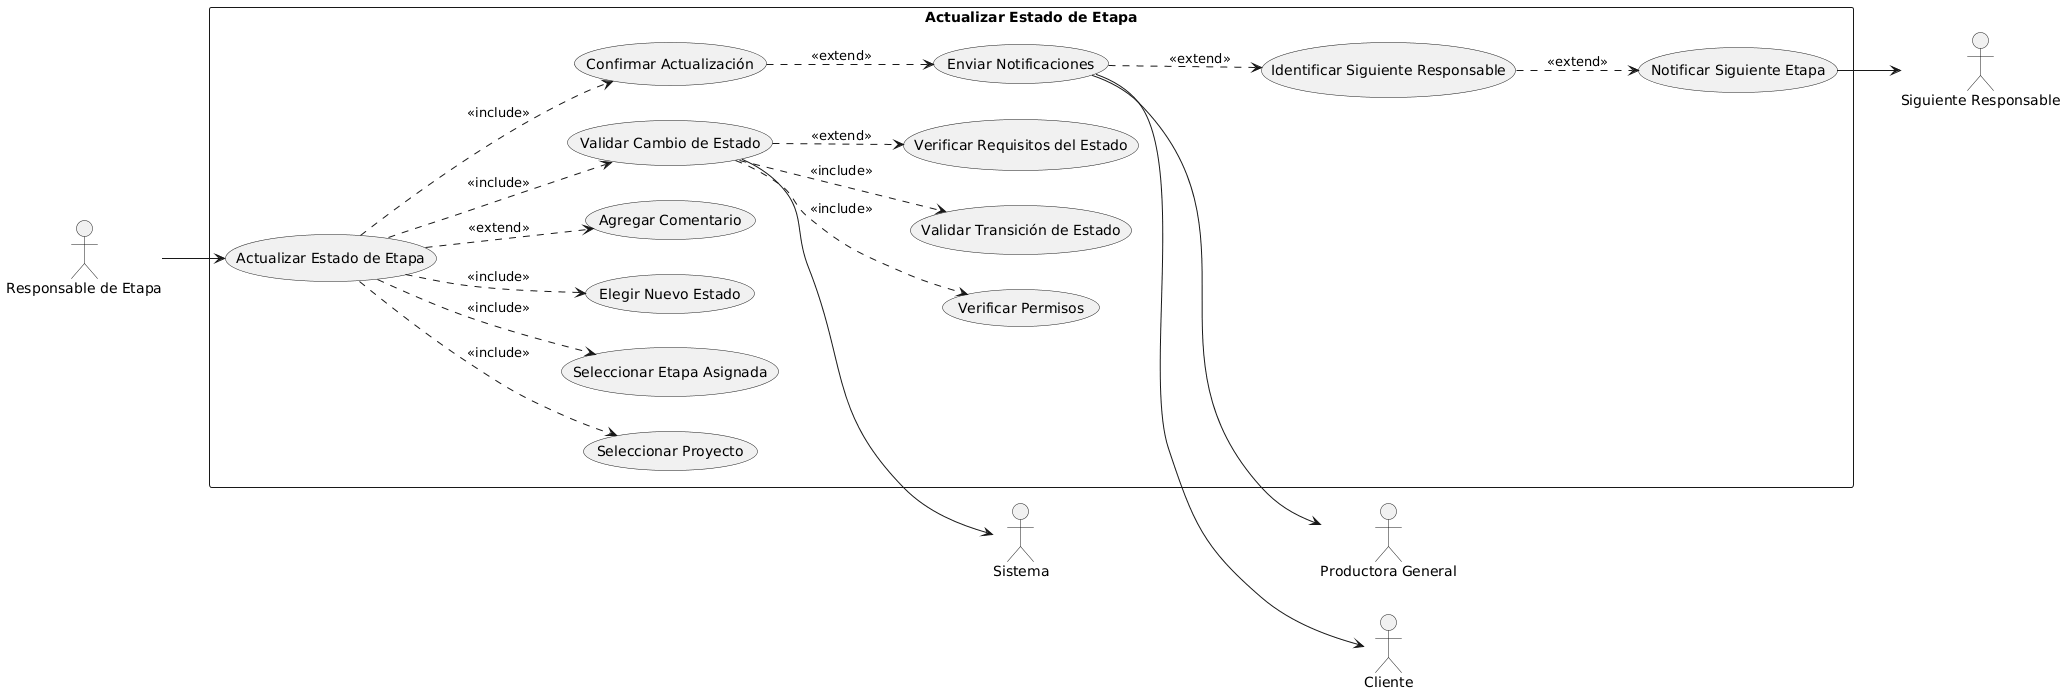

The diagram above was rendered by PlantUML. Its source (embedded in the PNG):
@startuml
left to right direction
actor "Responsable de Etapa" as RE
actor "Siguiente Responsable" as RE_SIG
actor "Productora General" as PG
actor "Cliente" as CLI
actor "Sistema" as SYS

rectangle "Actualizar Estado de Etapa" {
  
    usecase "Actualizar Estado de Etapa" as UC1
    usecase "Seleccionar Proyecto" as UC1a
    usecase "Seleccionar Etapa Asignada" as UC1b
    usecase "Elegir Nuevo Estado" as UC1c
    usecase "Agregar Comentario" as UC1d
    
    usecase "Validar Cambio de Estado" as UC2
    usecase "Verificar Permisos" as UC2a
    usecase "Validar Transición de Estado" as UC2b
    usecase "Verificar Requisitos del Estado" as UC2c
    
    usecase "Confirmar Actualización" as UC3
    
    usecase "Enviar Notificaciones" as UC4
    usecase "Identificar Siguiente Responsable" as UC4a
    usecase "Notificar Siguiente Etapa" as UC4b
}

RE --> UC1

UC1 ..> UC1a : <<include>>
UC1 ..> UC1b : <<include>>
UC1 ..> UC1c : <<include>>
UC1 ..> UC1d : <<extend>>

UC1 ..> UC2 : <<include>>
UC2 ..> UC2a : <<include>>
UC2 ..> UC2b : <<include>>
UC2 ..> UC2c : <<extend>>
UC2 --> SYS

UC1 ..> UC3 : <<include>>

UC3 ..> UC4 : <<extend>>
UC4 --> PG
UC4 --> CLI

UC4 ..> UC4a : <<extend>>
UC4a ..> UC4b : <<extend>>
UC4b --> RE_SIG
@enduml